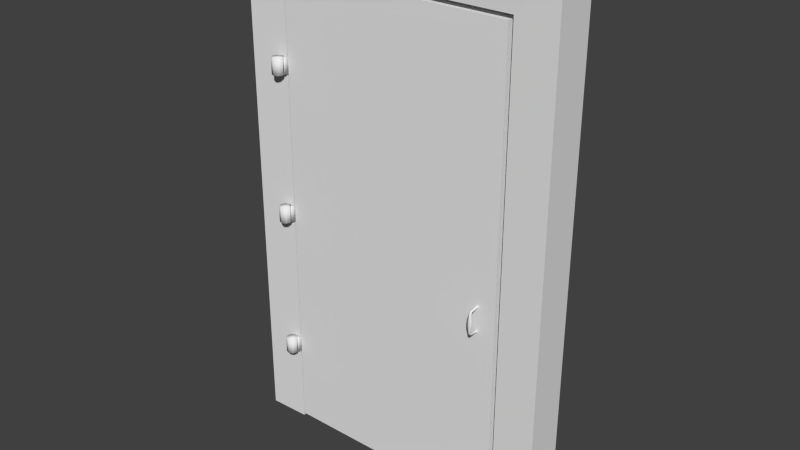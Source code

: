 # Source: door_heavy_metal.blend  (saved by Blender 2.80.74; exported with 4.5.12 LTS)
import bpy
from mathutils import Matrix  # noqa: F401  (used for matrix-valued properties, if any)

bpy.ops.wm.read_factory_settings(use_empty=True)
scene = bpy.context.scene
scene.name = 'Scene'

# ---- collections
col_door = bpy.data.collections.new('Door'); scene.collection.children.link(col_door)

# ---- materials (node trees are filled in below, after node groups)
mat_door_heavy_metal = bpy.data.materials.new('door_heavy_metal')
mat_door_heavy_metal.alpha_threshold = 0.0
mat_door_heavy_metal.use_transparent_shadow = False
mat_door_heavy_metal.roughness = 0.5
mat_door_heavy_metal.specular_intensity = 0.0
mat_door_heavy_metal.line_color = (0.0, 0.0, 0.0, 1.0)

# ---- material node trees

# ---- world
world_world = bpy.data.worlds.new('World'); scene.world = world_world
world_world.color = (0.05088, 0.05088, 0.05088)
world_world.use_sun_shadow = False
world_world.sun_shadow_jitter_overblur = 0.0
world_world.cycles.sampling_method = 'MANUAL'
world_world.cycles.sample_map_resolution = 256

# ---- meshes
me_door_frame_metal = bpy.data.meshes.new('door_frame_metal')
me_door_frame_metal.from_pydata([(-0.0003034, 0.0246, 1.679), (0.01709, -0.0174, 1.679), (-0.0177, -0.0174, 1.679), (-0.0177, 0.0174, 1.679), (8.347e-05, 0.0246, 1.609), (0.02468, -1.391e-07, 1.609), (0.01748, -0.0174, 1.609), (-0.01731, -0.0174, 1.609), (-0.01731, 0.0174, 1.609), (8.347e-05, -0.0246, 1.609), (-0.02452, -1.391e-07, 1.609), (0.0663, 0.184, 0.0), (0.02692, 0.02543, 0.0), (-0.1501, 0.02067, 0.0), (-0.1501, 0.1919, 0.0), (-0.1501, 0.1919, 2.207), (-0.1501, 0.02067, 2.207), (0.02692, 0.02543, 2.035), (0.0663, 0.184, 1.978), (0.02692, 0.1063, 0.0), (0.02692, 0.1111, 2.035), (0.0663, 0.1111, 1.978), (0.0663, 0.1111, 0.0), (1.011, 0.184, 0.0), (1.011, 0.184, 1.978), (1.011, 0.1111, 0.0), (1.011, 0.1111, 1.978), (1.051, 0.1111, 2.035), (1.051, 0.1063, 0.0), (1.051, 0.02543, 2.035), (1.227, 0.1919, 2.207), (1.227, 0.02067, 2.207), (1.227, 0.1919, 0.0), (1.227, 0.02067, 0.0), (1.051, 0.02543, 0.0), (0.0243, -1.391e-07, 1.679), (-0.0249, -1.391e-07, 1.679), (-0.0003034, -0.0246, 1.679), (0.01708, 0.01792, 1.609), (0.0167, 0.01783, 1.679), (0.0167, 0.01783, 1.047), (0.01708, 0.01792, 0.9775), (-0.0003034, -0.0246, 1.047), (-0.0249, -1.391e-07, 1.047), (0.0243, -1.391e-07, 1.047), (-0.02452, -1.391e-07, 0.9775), (8.347e-05, -0.0246, 0.9775), (-0.01731, 0.0174, 0.9775), (-0.01731, -0.0174, 0.9775), (0.01748, -0.0174, 0.9775), (0.02468, -1.391e-07, 0.9775), (8.347e-05, 0.0246, 0.9775), (-0.0177, 0.0174, 1.047), (-0.0177, -0.0174, 1.047), (0.01709, -0.0174, 1.047), (-0.0003034, 0.0246, 1.047), (-0.0003034, 0.0246, 0.416), (0.01709, -0.0174, 0.416), (-0.0177, -0.0174, 0.416), (-0.0177, 0.0174, 0.416), (8.347e-05, 0.0246, 0.3462), (0.02468, -1.391e-07, 0.3462), (0.01748, -0.0174, 0.3462), (-0.01731, -0.0174, 0.3462), (-0.01731, 0.0174, 0.3462), (8.347e-05, -0.0246, 0.3462), (-0.02452, -1.391e-07, 0.3462), (0.0243, -1.391e-07, 0.416), (-0.0249, -1.391e-07, 0.416), (-0.0003034, -0.0246, 0.416), (0.01708, 0.01792, 0.3462), (0.0167, 0.01783, 0.416)], [], [(35, 5, 38, 39), (0, 4, 8, 3), (3, 8, 10, 36), (36, 10, 7, 2), (2, 7, 9, 37), (37, 9, 6, 1), (1, 6, 5, 35), (12, 17, 16, 13), (13, 16, 15, 14), (18, 11, 14, 15), (20, 17, 12, 19), (20, 19, 22, 21), (22, 11, 18, 21), (24, 23, 25, 26), (27, 26, 25, 28), (27, 28, 34, 29), (24, 30, 32, 23), (33, 32, 30, 31), (34, 33, 31, 29), (21, 18, 24, 26), (15, 30, 24, 18), (16, 17, 29, 31), (29, 17, 20, 27), (20, 21, 26, 27), (30, 15, 16, 31), (0, 39, 38, 4), (39, 0, 1, 35), (1, 0, 2, 37), (2, 0, 3, 36), (4, 38, 10, 8), (9, 7, 10, 38), (38, 5, 6, 9), (41, 50, 49, 46), (46, 48, 45, 41), (51, 41, 45, 47), (53, 55, 52, 43), (54, 55, 53, 42), (40, 55, 54, 44), (55, 40, 41, 51), (54, 49, 50, 44), (42, 46, 49, 54), (53, 48, 46, 42), (43, 45, 48, 53), (52, 47, 45, 43), (55, 51, 47, 52), (44, 50, 41, 40), (67, 61, 70, 71), (56, 60, 64, 59), (59, 64, 66, 68), (68, 66, 63, 58), (58, 63, 65, 69), (69, 65, 62, 57), (57, 62, 61, 67), (56, 71, 70, 60), (71, 56, 57, 67), (57, 56, 58, 69), (58, 56, 59, 68), (60, 70, 66, 64), (65, 63, 66, 70), (70, 61, 62, 65)])
me_door_frame_metal.polygons.foreach_set('use_smooth', [1, 1, 1, 1, 1, 1, 1, 0, 0, 0, 0, 0, 0, 0, 0, 0, 0, 0, 0, 0, 0, 0, 0, 0, 0, 1, 1, 1, 1, 1, 1, 1, 1, 1, 1, 1, 1, 1, 1, 1, 1, 1, 1, 1, 1, 1, 1, 1, 1, 1, 1, 1, 1, 1, 1, 1, 1, 1, 1, 1])
_uv = me_door_frame_metal.uv_layers.new(name='UVTex')
_uv.uv.foreach_set('vector', [0.1596, 0.2028, 0.1749, 0.2028, 0.1749, 0.2065, 0.1596, 0.2065, 0.1596, 0.2099, 0.1748, 0.2099, 0.1748, 0.2135, 0.1596, 0.2135, 0.1596, 0.1851, 0.1748, 0.1851, 0.1748, 0.1886, 0.1596, 0.1886, 0.1596, 0.1886, 0.1748, 0.1886, 0.1748, 0.1922, 0.1596, 0.1922, 0.1596, 0.1922, 0.1748, 0.1922, 0.1748, 0.1955, 0.1596, 0.1955, 0.1596, 0.1955, 0.1748, 0.1955, 0.1749, 0.1995, 0.1596, 0.1995, 0.1596, 0.1995, 0.1749, 0.1995, 0.1749, 0.2028, 0.1596, 0.2028, 0.5523, 0.1235, 0.08964, 0.1235, 0.05045, 0.0831, 0.5527, 0.0831, 0.9763, 0.4734, 0.9763, 0.9756, 0.9404, 0.9756, 0.9404, 0.4734, 0.8951, 0.9247, 0.8951, 0.4734, 0.9404, 0.4734, 0.9404, 0.9756, 0.1141, 0.1482, 0.1141, 0.1329, 0.4784, 0.1329, 0.4784, 0.1482, 0.1141, 0.1482, 0.4784, 0.1482, 0.4784, 0.1567, 0.1243, 0.1567, 0.4784, 0.1567, 0.4784, 0.1698, 0.1243, 0.1698, 0.1243, 0.1567, 0.1243, 0.3128, 0.4784, 0.3128, 0.4784, 0.3258, 0.1243, 0.3258, 0.1141, 0.3343, 0.1243, 0.3258, 0.4784, 0.3258, 0.4784, 0.3343, 0.1141, 0.3343, 0.4784, 0.3343, 0.4784, 0.3496, 0.1141, 0.3496, 0.697, 0.9247, 0.6517, 0.9756, 0.6517, 0.4734, 0.697, 0.4734, 0.5527, 0.3966, 0.5527, 0.4325, 0.05045, 0.4325, 0.05045, 0.3966, 0.5523, 0.3562, 0.5527, 0.3966, 0.05045, 0.3966, 0.08964, 0.3562, 0.1243, 0.1698, 0.1374, 0.1698, 0.1374, 0.3128, 0.1243, 0.3128, 0.9404, 0.9756, 0.6517, 0.9756, 0.697, 0.9247, 0.8951, 0.9247, 0.05045, 0.0831, 0.08964, 0.1235, 0.08964, 0.3562, 0.05045, 0.3966, 0.09881, 0.3343, 0.09881, 0.1482, 0.1141, 0.1482, 0.1141, 0.3343, 0.1141, 0.1482, 0.1243, 0.1567, 0.1243, 0.3258, 0.1141, 0.3343, 0.01455, 0.3966, 0.01455, 0.0831, 0.05045, 0.0831, 0.05045, 0.3966, 0.1596, 0.2099, 0.1596, 0.2065, 0.1749, 0.2065, 0.1748, 0.2099, 0.1526, 0.2024, 0.1499, 0.1996, 0.1596, 0.1995, 0.1568, 0.2024, 0.1596, 0.1995, 0.1499, 0.1996, 0.1568, 0.1926, 0.1596, 0.1955, 0.1568, 0.1926, 0.1499, 0.1996, 0.1498, 0.1955, 0.1527, 0.1926, 0.1847, 0.1995, 0.1819, 0.2023, 0.1818, 0.1926, 0.1846, 0.1954, 0.1748, 0.1955, 0.1777, 0.1926, 0.1818, 0.1926, 0.1819, 0.2023, 0.1819, 0.2023, 0.1777, 0.2024, 0.1749, 0.1995, 0.1748, 0.1955, 0.2252, 0.2023, 0.221, 0.2024, 0.2181, 0.1995, 0.2181, 0.1955, 0.2181, 0.1955, 0.221, 0.1926, 0.225, 0.1926, 0.2252, 0.2023, 0.2279, 0.1995, 0.2252, 0.2023, 0.225, 0.1926, 0.2279, 0.1954, 0.2, 0.1926, 0.1931, 0.1996, 0.1931, 0.1955, 0.196, 0.1926, 0.2029, 0.1995, 0.1931, 0.1996, 0.2, 0.1926, 0.2029, 0.1955, 0.1959, 0.2024, 0.1931, 0.1996, 0.2029, 0.1995, 0.2001, 0.2024, 0.2029, 0.2099, 0.2029, 0.2065, 0.2181, 0.2065, 0.2181, 0.2099, 0.2029, 0.1995, 0.2181, 0.1995, 0.2181, 0.2028, 0.2029, 0.2028, 0.2029, 0.1955, 0.2181, 0.1955, 0.2181, 0.1995, 0.2029, 0.1995, 0.2029, 0.1922, 0.2181, 0.1922, 0.2181, 0.1955, 0.2029, 0.1955, 0.2029, 0.1886, 0.2181, 0.1886, 0.2181, 0.1922, 0.2029, 0.1922, 0.2029, 0.1851, 0.2181, 0.1851, 0.2181, 0.1886, 0.2029, 0.1886, 0.2029, 0.2099, 0.2181, 0.2099, 0.2181, 0.2135, 0.2029, 0.2135, 0.2029, 0.2028, 0.2181, 0.2028, 0.2181, 0.2065, 0.2029, 0.2065, 0.2452, 0.2028, 0.2604, 0.2028, 0.2604, 0.2065, 0.2452, 0.2065, 0.2452, 0.2099, 0.2603, 0.2099, 0.2603, 0.2135, 0.2452, 0.2135, 0.2452, 0.1851, 0.2603, 0.1851, 0.2603, 0.1886, 0.2452, 0.1886, 0.2452, 0.1886, 0.2603, 0.1886, 0.2603, 0.1922, 0.2452, 0.1922, 0.2452, 0.1922, 0.2603, 0.1922, 0.2603, 0.1955, 0.2452, 0.1955, 0.2452, 0.1955, 0.2603, 0.1955, 0.2604, 0.1995, 0.2452, 0.1995, 0.2452, 0.1995, 0.2604, 0.1995, 0.2604, 0.2028, 0.2452, 0.2028, 0.2452, 0.2099, 0.2452, 0.2065, 0.2604, 0.2065, 0.2603, 0.2099, 0.2381, 0.2024, 0.2354, 0.1996, 0.2452, 0.1995, 0.2423, 0.2024, 0.2452, 0.1995, 0.2354, 0.1996, 0.2423, 0.1926, 0.2452, 0.1955, 0.2423, 0.1926, 0.2354, 0.1996, 0.2354, 0.1955, 0.2382, 0.1926, 0.2702, 0.1995, 0.2675, 0.2023, 0.2673, 0.1926, 0.2702, 0.1954, 0.2603, 0.1955, 0.2632, 0.1926, 0.2673, 0.1926, 0.2675, 0.2023, 0.2675, 0.2023, 0.2633, 0.2024, 0.2604, 0.1995, 0.2603, 0.1955])
me_door_frame_metal.materials.append(mat_door_heavy_metal)
me_door_frame_metal.use_remesh_preserve_volume = False
me_door_frame_metal.use_remesh_preserve_attributes = False
me_door_frame_metal.use_mirror_vertex_groups = False
me_door_frame_metal.update()
me_door_heavy_metal = bpy.data.meshes.new('door_heavy_metal')
me_door_heavy_metal.from_pydata([(0.9588, 0.02501, 0.9272), (0.9581, -0.0135, 0.9236), (0.9587, -0.01877, 0.9146), (0.9527, -0.01288, 0.9147), (0.9651, -0.01867, 0.8885), (1.032, 0.07518, 0.01378), (1.032, 0.02518, 0.01378), (0.03172, 0.02518, 0.01378), (0.03172, 0.07518, 0.01378), (1.032, 0.07518, 2.014), (1.032, 0.02518, 2.014), (0.03172, 0.02518, 2.014), (0.03172, 0.07518, 2.014), (0.03172, 0.07518, 2.014), (0.03172, 0.02518, 2.014), (1.032, 0.02518, 2.014), (1.032, 0.07518, 2.014), (0.03172, 0.07518, 0.01378), (0.03172, 0.02518, 0.01378), (1.032, 0.02518, 0.01378), (1.032, 0.07518, 0.01378), (0.03172, 0.07518, 2.014), (0.03172, 0.02518, 2.014), (1.032, 0.02518, 2.014), (1.032, 0.07518, 2.014), (1.032, 0.07518, 0.01378), (1.032, 0.02518, 0.01378), (0.03172, 0.02518, 0.01378), (0.03172, 0.07518, 0.01378), (0.03172, 0.02518, 1.679), (0.03172, 0.02518, 1.609), (-8.822e-05, 0.02257, 1.679), (0.0232, 0.009548, 1.679), (0.0232, 0.009548, 1.609), (-8.822e-05, 0.02257, 1.609), (-0.0002657, 0.02257, 0.9774), (0.02303, 0.009548, 0.9774), (0.02303, 0.009548, 1.047), (-0.0002657, 0.02257, 1.047), (0.03172, 0.02518, 0.9774), (0.03172, 0.02518, 1.047), (0.03172, 0.02518, 0.4159), (0.03172, 0.02518, 0.3461), (-0.0002657, 0.02257, 0.4159), (0.02303, 0.009548, 0.4159), (0.02303, 0.009548, 0.3461), (-0.0002657, 0.02257, 0.3461), (0.9527, -0.01012, 0.8303), (0.9527, 0.02501, 0.8152), (0.9527, 0.02501, 0.8301), (0.9527, -0.02651, 0.8614), (0.9651, -0.01867, 0.8614), (0.9527, -0.01288, 0.8352), (0.9587, -0.01877, 0.8353), (0.9581, -0.0135, 0.8263), (0.9588, 0.02501, 0.8227), (0.9466, 0.02501, 0.8227), (0.9473, -0.0135, 0.8263), (0.9467, -0.01877, 0.8353), (0.9527, -0.01084, 0.8614), (0.9403, -0.01867, 0.8614), (0.9527, -0.02466, 0.8354), (0.9527, -0.01689, 0.8222), (0.9527, -0.01012, 0.9196), (0.9527, -0.01689, 0.9277), (0.9527, 0.02501, 0.9347), (0.9527, 0.02501, 0.9198), (0.9527, -0.02466, 0.9145), (0.9527, -0.02651, 0.8885), (0.9403, -0.01867, 0.8885), (0.9527, -0.01084, 0.8885), (0.9467, -0.01877, 0.9146), (0.9473, -0.0135, 0.9236), (0.9466, 0.02501, 0.9272), (0.9466, 0.07561, 0.9272), (0.9473, 0.1141, 0.9236), (0.9467, 0.1194, 0.9146), (0.9527, 0.1115, 0.8885), (0.9403, 0.1193, 0.8885), (0.9527, 0.1271, 0.8885), (0.9527, 0.1253, 0.9145), (0.9527, 0.07561, 0.9198), (0.9527, 0.07561, 0.9347), (0.9527, 0.1175, 0.9277), (0.9527, 0.1107, 0.9196), (0.9527, 0.1175, 0.8222), (0.9527, 0.1253, 0.8354), (0.9403, 0.1193, 0.8614), (0.9527, 0.1115, 0.8614), (0.9467, 0.1194, 0.8353), (0.9473, 0.1141, 0.8263), (0.9466, 0.07561, 0.8227), (0.9588, 0.07561, 0.8227), (0.9581, 0.1141, 0.8263), (0.9587, 0.1194, 0.8353), (0.9527, 0.1135, 0.8352), (0.9651, 0.1193, 0.8614), (0.9527, 0.1271, 0.8614), (0.9527, 0.07561, 0.8301), (0.9527, 0.07561, 0.8152), (0.9527, 0.1107, 0.8303), (0.9651, 0.1193, 0.8885), (0.9527, 0.1135, 0.9147), (0.9587, 0.1194, 0.9146), (0.9581, 0.1141, 0.9236), (0.9588, 0.07561, 0.9272)], [], [(0, 1, 63, 66), (1, 0, 65, 64), (64, 67, 2, 1), (2, 67, 68, 4), (3, 2, 4, 70), (5, 9, 10, 6), (7, 11, 12, 8), (16, 20, 17, 13), (19, 15, 14, 18), (24, 21, 22, 23), (25, 26, 27, 28), (34, 31, 29, 30), (29, 31, 32), (34, 30, 33), (29, 32, 33, 30), (40, 37, 36, 39), (35, 39, 36), (40, 38, 37), (35, 38, 40, 39), (46, 43, 41, 42), (41, 43, 44), (46, 42, 45), (41, 44, 45, 42), (1, 2, 3, 63), (54, 47, 52, 53), (52, 59, 51, 53), (53, 51, 50, 61), (62, 54, 53, 61), (54, 62, 48, 55), (55, 49, 47, 54), (70, 4, 51, 59), (4, 68, 50, 51), (69, 60, 50, 68), (70, 59, 60, 69), (56, 57, 47, 49), (57, 56, 48, 62), (62, 61, 58, 57), (58, 61, 50, 60), (52, 58, 60, 59), (57, 58, 52, 47), (72, 63, 3, 71), (3, 70, 69, 71), (71, 69, 68, 67), (64, 72, 71, 67), (72, 64, 65, 73), (73, 66, 63, 72), (74, 75, 84, 81), (75, 74, 82, 83), (83, 80, 76, 75), (76, 80, 79, 78), (102, 76, 78, 77), (75, 76, 102, 84), (90, 100, 95, 89), (95, 88, 87, 89), (89, 87, 97, 86), (85, 90, 89, 86), (90, 85, 99, 91), (91, 98, 100, 90), (77, 78, 87, 88), (78, 79, 97, 87), (101, 96, 97, 79), (77, 88, 96, 101), (92, 93, 100, 98), (93, 92, 99, 85), (85, 86, 94, 93), (94, 86, 97, 96), (95, 94, 96, 88), (93, 94, 95, 100), (104, 84, 102, 103), (102, 77, 101, 103), (103, 101, 79, 80), (83, 104, 103, 80), (104, 83, 82, 105), (105, 81, 84, 104)])
me_door_heavy_metal.polygons.foreach_set('use_smooth', [True] * 74)
_uv = me_door_heavy_metal.uv_layers.new(name='UVTex')
_uv.uv.foreach_set('vector', [0.2444, 0.4396, 0.243, 0.4525, 0.2414, 0.4511, 0.2415, 0.4396, 0.243, 0.4525, 0.2444, 0.4396, 0.2473, 0.4396, 0.2446, 0.4538, 0.2446, 0.4538, 0.2394, 0.4568, 0.2395, 0.4545, 0.243, 0.4525, 0.2395, 0.4545, 0.2394, 0.4568, 0.2293, 0.4575, 0.2293, 0.4545, 0.2395, 0.4522, 0.2395, 0.4545, 0.2293, 0.4545, 0.2293, 0.4514, 0.2913, 0.4789, 0.2913, 0.9738, 0.2789, 0.9738, 0.2789, 0.4789, 0.5511, 0.4789, 0.5511, 0.9738, 0.5387, 0.9738, 0.5387, 0.4789, 0.2913, 0.9738, 0.2913, 0.4789, 0.5387, 0.4789, 0.5387, 0.9738, 0.2789, 0.4789, 0.2789, 0.9738, 0.03146, 0.9738, 0.03146, 0.4789, 0.2789, 0.9862, 0.03146, 0.9862, 0.03146, 0.9738, 0.2789, 0.9738, 0.2789, 0.4665, 0.2789, 0.4789, 0.03146, 0.4789, 0.03146, 0.4665, 0.02548, 0.8744, 0.02548, 0.8904, 0.01825, 0.8904, 0.01825, 0.8744, 0.01825, 0.8904, 0.02548, 0.8904, 0.0205, 0.893, 0.02548, 0.8744, 0.01825, 0.8744, 0.0205, 0.8721, 0.03046, 0.8904, 0.02548, 0.8904, 0.02548, 0.8744, 0.03046, 0.8744, 0.03046, 0.7329, 0.02548, 0.7329, 0.02548, 0.7168, 0.03046, 0.7168, 0.02548, 0.7168, 0.01825, 0.7168, 0.0205, 0.7146, 0.01825, 0.7329, 0.02548, 0.7329, 0.0205, 0.7354, 0.02548, 0.7168, 0.02548, 0.7329, 0.01825, 0.7329, 0.01825, 0.7168, 0.02548, 0.5628, 0.02548, 0.5789, 0.01825, 0.5789, 0.01825, 0.5628, 0.01825, 0.5789, 0.02548, 0.5789, 0.0205, 0.5814, 0.02548, 0.5628, 0.01825, 0.5628, 0.0205, 0.5605, 0.03046, 0.5789, 0.02548, 0.5789, 0.02548, 0.5628, 0.03046, 0.5628, 0.243, 0.4525, 0.2395, 0.4545, 0.2395, 0.4522, 0.2414, 0.4511, 0.205, 0.4525, 0.2066, 0.4512, 0.2085, 0.4522, 0.2085, 0.4545, 0.2085, 0.4522, 0.2187, 0.4514, 0.2187, 0.4545, 0.2085, 0.4545, 0.2085, 0.4545, 0.2187, 0.4545, 0.2187, 0.4576, 0.2085, 0.4568, 0.2034, 0.4538, 0.205, 0.4525, 0.2085, 0.4545, 0.2085, 0.4568, 0.205, 0.4525, 0.2034, 0.4538, 0.2006, 0.4396, 0.2036, 0.4396, 0.2036, 0.4396, 0.2065, 0.4396, 0.2066, 0.4512, 0.205, 0.4525, 0.2293, 0.4514, 0.2293, 0.4545, 0.2187, 0.4545, 0.2187, 0.4514, 0.2293, 0.4545, 0.2293, 0.4575, 0.2187, 0.4575, 0.2187, 0.4545, 0.2293, 0.4545, 0.2187, 0.4545, 0.2187, 0.4575, 0.2293, 0.4575, 0.2293, 0.4514, 0.2187, 0.4514, 0.2187, 0.4545, 0.2293, 0.4545, 0.2036, 0.4396, 0.205, 0.4525, 0.2066, 0.4512, 0.2065, 0.4396, 0.205, 0.4525, 0.2036, 0.4396, 0.2006, 0.4396, 0.2034, 0.4538, 0.2034, 0.4538, 0.2085, 0.4568, 0.2085, 0.4545, 0.205, 0.4525, 0.2085, 0.4545, 0.2085, 0.4568, 0.2187, 0.4576, 0.2187, 0.4545, 0.2085, 0.4522, 0.2085, 0.4545, 0.2187, 0.4545, 0.2187, 0.4514, 0.205, 0.4525, 0.2085, 0.4545, 0.2085, 0.4522, 0.2066, 0.4512, 0.243, 0.4525, 0.2414, 0.4511, 0.2395, 0.4522, 0.2395, 0.4545, 0.2395, 0.4522, 0.2293, 0.4514, 0.2293, 0.4545, 0.2395, 0.4545, 0.2395, 0.4545, 0.2293, 0.4545, 0.2293, 0.4575, 0.2394, 0.4568, 0.2446, 0.4538, 0.243, 0.4525, 0.2395, 0.4545, 0.2394, 0.4568, 0.243, 0.4525, 0.2446, 0.4538, 0.2473, 0.4396, 0.2444, 0.4396, 0.2444, 0.4396, 0.2415, 0.4396, 0.2414, 0.4511, 0.243, 0.4525, 0.2444, 0.4396, 0.243, 0.4525, 0.2414, 0.4511, 0.2415, 0.4396, 0.243, 0.4525, 0.2444, 0.4396, 0.2473, 0.4396, 0.2446, 0.4538, 0.2446, 0.4538, 0.2394, 0.4568, 0.2395, 0.4545, 0.243, 0.4525, 0.2395, 0.4545, 0.2394, 0.4568, 0.2293, 0.4575, 0.2293, 0.4545, 0.2395, 0.4522, 0.2395, 0.4545, 0.2293, 0.4545, 0.2293, 0.4514, 0.243, 0.4525, 0.2395, 0.4545, 0.2395, 0.4522, 0.2414, 0.4511, 0.205, 0.4525, 0.2066, 0.4512, 0.2085, 0.4522, 0.2085, 0.4545, 0.2085, 0.4522, 0.2187, 0.4514, 0.2187, 0.4545, 0.2085, 0.4545, 0.2085, 0.4545, 0.2187, 0.4545, 0.2187, 0.4576, 0.2085, 0.4568, 0.2034, 0.4538, 0.205, 0.4525, 0.2085, 0.4545, 0.2085, 0.4568, 0.205, 0.4525, 0.2034, 0.4538, 0.2006, 0.4396, 0.2036, 0.4396, 0.2036, 0.4396, 0.2065, 0.4396, 0.2066, 0.4512, 0.205, 0.4525, 0.2293, 0.4514, 0.2293, 0.4545, 0.2187, 0.4545, 0.2187, 0.4514, 0.2293, 0.4545, 0.2293, 0.4575, 0.2187, 0.4575, 0.2187, 0.4545, 0.2293, 0.4545, 0.2187, 0.4545, 0.2187, 0.4575, 0.2293, 0.4575, 0.2293, 0.4514, 0.2187, 0.4514, 0.2187, 0.4545, 0.2293, 0.4545, 0.2036, 0.4396, 0.205, 0.4525, 0.2066, 0.4512, 0.2065, 0.4396, 0.205, 0.4525, 0.2036, 0.4396, 0.2006, 0.4396, 0.2034, 0.4538, 0.2034, 0.4538, 0.2085, 0.4568, 0.2085, 0.4545, 0.205, 0.4525, 0.2085, 0.4545, 0.2085, 0.4568, 0.2187, 0.4576, 0.2187, 0.4545, 0.2085, 0.4522, 0.2085, 0.4545, 0.2187, 0.4545, 0.2187, 0.4514, 0.205, 0.4525, 0.2085, 0.4545, 0.2085, 0.4522, 0.2066, 0.4512, 0.243, 0.4525, 0.2414, 0.4511, 0.2395, 0.4522, 0.2395, 0.4545, 0.2395, 0.4522, 0.2293, 0.4514, 0.2293, 0.4545, 0.2395, 0.4545, 0.2395, 0.4545, 0.2293, 0.4545, 0.2293, 0.4575, 0.2394, 0.4568, 0.2446, 0.4538, 0.243, 0.4525, 0.2395, 0.4545, 0.2394, 0.4568, 0.243, 0.4525, 0.2446, 0.4538, 0.2473, 0.4396, 0.2444, 0.4396, 0.2444, 0.4396, 0.2415, 0.4396, 0.2414, 0.4511, 0.243, 0.4525])
me_door_heavy_metal.materials.append(mat_door_heavy_metal)
me_door_heavy_metal.use_remesh_preserve_volume = False
me_door_heavy_metal.use_remesh_preserve_attributes = False
me_door_heavy_metal.use_mirror_vertex_groups = False
me_door_heavy_metal.update()

# ---- objects
ob_door_frame_metal = bpy.data.objects.new('door_frame_metal', me_door_frame_metal)
ob_door_heavy_metal = bpy.data.objects.new('door_heavy_metal', me_door_heavy_metal)

# ---- transforms, parenting, visibility, modifiers, constraints
ob_door_frame_metal.location = (0.0, 0.0, 0.0)
ob_door_frame_metal.lineart.crease_threshold = 0.0
_vg = ob_door_frame_metal.vertex_groups.new(name='hinges')
_vg = ob_door_frame_metal.vertex_groups.new(name='door')
_vg = ob_door_frame_metal.vertex_groups.new(name='handle')
_vg = ob_door_frame_metal.vertex_groups.new(name='lock')
ob_door_heavy_metal.location = (0.0, 0.0, 0.0)
ob_door_heavy_metal.rotation_euler = (0.0, 0.0, -6.283)
ob_door_heavy_metal.lock_rotations_4d = False
ob_door_heavy_metal.empty_display_type = 'ARROWS'
ob_door_heavy_metal.lineart.crease_threshold = 0.0
_vg = ob_door_heavy_metal.vertex_groups.new(name='hinges')
_vg = ob_door_heavy_metal.vertex_groups.new(name='door')
_vg = ob_door_heavy_metal.vertex_groups.new(name='handle')
_vg = ob_door_heavy_metal.vertex_groups.new(name='lock')

# ---- collection membership
col_door.objects.link(ob_door_frame_metal)
col_door.objects.link(ob_door_heavy_metal)

# ---- scene / render settings (as saved in the file)
scene.frame_start = 1; scene.frame_end = 250; scene.frame_set(1)
scene.render.engine = 'BLENDER_EEVEE_NEXT'
scene.render.image_settings.color_mode = 'RGB'
scene.render.image_settings.compression = 90
scene.render.resolution_percentage = 50
scene.render.dither_intensity = 0.0
scene.render.bake_margin = 2
scene.render.bake_bias = 0.0
scene.cycles.use_denoising = False
scene.cycles.samples = 10
scene.cycles.sampling_pattern = 'TABULATED_SOBOL'
scene.cycles.light_sampling_threshold = 0.0
scene.cycles.use_adaptive_sampling = False
scene.cycles.use_light_tree = False
scene.cycles.blur_glossy = 0.0
scene.cycles.volume_bounces = 1
scene.cycles.pixel_filter_type = 'GAUSSIAN'
scene.cycles.sample_clamp_indirect = 0.0
scene.view_settings.view_transform = 'Standard'
bpy.context.view_layer.update()

# ---- added for rendering (the .blend has no active camera and no usable light): camera, sun
cam_auto = bpy.data.cameras.new('AutoCamera')
cam_auto.lens = 50.0
cam_auto.sensor_width = 36.0
cam_auto.clip_end = 1000.0
ob_auto_camera = bpy.data.objects.new('AutoCamera', cam_auto)
scene.collection.objects.link(ob_auto_camera)
ob_auto_camera.location = (2.95431, -2.81601, 3.036)
ob_auto_camera.rotation_euler = (1.09748, -7.21219e-08, 0.694738)
scene.camera = ob_auto_camera
light_auto_sun = bpy.data.lights.new('AutoSun', 'SUN')
light_auto_sun.energy = 3.0
light_auto_sun.angle = 0.0523599
ob_auto_sun = bpy.data.objects.new('AutoSun', light_auto_sun)
scene.collection.objects.link(ob_auto_sun)
ob_auto_sun.rotation_euler = (0.872665, 0.174533, 0.523599)
bpy.context.view_layer.update()

